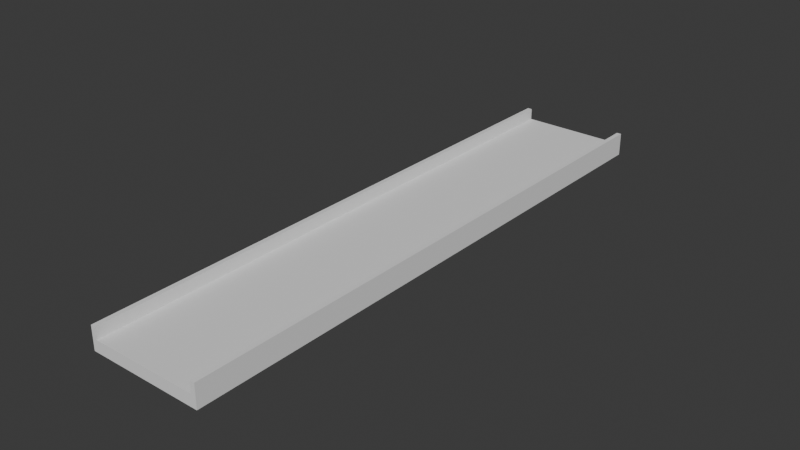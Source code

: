 # Source: SeeSaw.blend  (saved by Blender 4.4.32; exported with 4.5.12 LTS)
import bpy
from mathutils import Matrix  # noqa: F401  (used for matrix-valued properties, if any)

bpy.ops.wm.read_factory_settings(use_empty=True)
scene = bpy.context.scene
scene.name = 'Scene'

# ---- collections
col_collection = bpy.data.collections.new('Collection'); scene.collection.children.link(col_collection)

# ---- node groups
ng_smooth_by_angle = bpy.data.node_groups.new('Smooth by Angle', 'GeometryNodeTree')
_s = ng_smooth_by_angle.interface.new_socket(name='Mesh', in_out='OUTPUT', socket_type='NodeSocketGeometry')
_s = ng_smooth_by_angle.interface.new_socket(name='Mesh', in_out='INPUT', socket_type='NodeSocketGeometry')
_s = ng_smooth_by_angle.interface.new_socket(name='Angle', in_out='INPUT', socket_type='NodeSocketFloat')
_s.subtype = 'ANGLE'
_s.default_value = 0.5236
_s.min_value = 0.0
_s.max_value = 3.142
_s.description = 'Maximum face angle for smooth edges'
_s = ng_smooth_by_angle.interface.new_socket(name='Ignore Sharpness', in_out='INPUT', socket_type='NodeSocketBool')
_s.force_non_field = True
ng_smooth_by_angle.description = 'Set the sharpness of mesh edges based on the angle between the neighboring faces'
ng_smooth_by_angle.is_modifier = True
_N = ng_smooth_by_angle.nodes; _L = ng_smooth_by_angle.links
n0 = _N.new('GeometryNodeSetShadeSmooth'); n0.name = 'Set Shade Smooth'; n0.location = (120, -80)
n0.domain = 'EDGE'
n1 = _N.new('GeometryNodeSetShadeSmooth'); n1.name = 'Set Shade Smooth.001'; n1.location = (300, -80)
n2 = _N.new('NodeGroupOutput'); n2.name = 'Group Output'; n2.location = (480, -80)
n3 = _N.new('GeometryNodeInputMeshEdgeAngle'); n3.name = 'Edge Angle'; n3.location = (-440, -240)
n4 = _N.new('NodeGroupInput'); n4.name = 'Group Input'; n4.location = (-80, -80)
n5 = _N.new('GeometryNodeInputEdgeSmooth'); n5.name = 'Is Edge Smooth'; n5.location = (-260, -120)
n6 = _N.new('GeometryNodeInputShadeSmooth'); n6.name = 'Is Shade Smooth'; n6.location = (-440, -397)
n7 = _N.new('FunctionNodeCompare'); n7.name = 'Compare'; n7.location = (-260, -260)
n7.operation = 'LESS_EQUAL'
n7.inputs[6].default_value = (0.0, 0.0, 0.0, 0.0)
n7.inputs[7].default_value = (0.0, 0.0, 0.0, 0.0)
n8 = _N.new('FunctionNodeBooleanMath'); n8.name = 'Boolean Math.001'; n8.location = (-80, -260)
n9 = _N.new('NodeGroupInput'); n9.name = 'Group Input.001'; n9.location = (-440, -329)
n10 = _N.new('NodeGroupInput'); n10.name = 'Group Input.002'; n10.location = (-259, -189)
n11 = _N.new('FunctionNodeBooleanMath'); n11.name = 'Boolean Math'; n11.location = (-80, -149)
n11.operation = 'OR'
n12 = _N.new('FunctionNodeBooleanMath'); n12.name = 'Boolean Math.002'; n12.location = (-260, -380)
n12.operation = 'OR'
n13 = _N.new('NodeGroupInput'); n13.name = 'Group Input.003'; n13.location = (-440, -460)
_L.new(n3.outputs[0], n7.inputs[0])
_L.new(n1.outputs[0], n2.inputs[0])
_L.new(n9.outputs[1], n7.inputs[1])
_L.new(n7.outputs[0], n8.inputs[0])
_L.new(n4.outputs[0], n0.inputs[0])
_L.new(n0.outputs[0], n1.inputs[0])
_L.new(n8.outputs[0], n0.inputs[2])
_L.new(n10.outputs[2], n11.inputs[1])
_L.new(n5.outputs[0], n11.inputs[0])
_L.new(n11.outputs[0], n0.inputs[1])
_L.new(n13.outputs[2], n12.inputs[1])
_L.new(n6.outputs[0], n12.inputs[0])
_L.new(n12.outputs[0], n8.inputs[1])
n2.is_active_output = True

# ---- world
world_world = bpy.data.worlds.new('World'); scene.world = world_world
world_world.use_nodes = True; world_world.node_tree.nodes.clear()
_N = world_world.node_tree.nodes; _L = world_world.node_tree.links
n0 = _N.new('ShaderNodeOutputWorld'); n0.name = 'World Output'; n0.location = (300, 300)
n1 = _N.new('ShaderNodeBackground'); n1.name = 'Background'; n1.location = (10, 300)
n1.inputs[0].default_value = (0.05088, 0.05088, 0.05088, 1.0)
_L.new(n1.outputs[0], n0.inputs[0])
n0.is_active_output = True
world_world.color = (0.05088, 0.05088, 0.05088)
world_world.sun_shadow_jitter_overblur = 0.0

# ---- meshes
me_cube_001 = bpy.data.meshes.new('Cube.001')
me_cube_001.from_pydata([(5.0, 1.0, 0.0), (5.0, 1.0, -1.0), (5.0, -2.98e-07, 0.0), (5.0, -2.98e-07, -1.0), (-5.0, 1.0, 0.0), (-5.0, 1.0, -1.0), (-5.0, 3.278e-07, 0.0), (-5.0, 3.278e-07, -1.0), (4.599, -2.98e-07, 0.0), (-4.598, 2.98e-07, 0.0), (-4.598, 2.98e-07, -1.0), (4.599, -2.98e-07, -1.0), (-4.598, 1.0, 0.0), (4.599, 1.0, 0.0), (4.599, 1.0, -1.0), (-4.598, 1.0, -1.0), (-4.598, 2.98e-07, 1.0), (-5.0, 3.278e-07, 1.0), (5.0, 1.0, 1.0), (5.0, -2.98e-07, 1.0), (4.599, 1.0, 1.0), (-5.0, 1.0, 1.0), (4.599, -2.98e-07, 1.0), (-4.598, 1.0, 1.0), (3.833, -2.384e-07, 0.0), (3.066, -1.788e-07, 0.0), (2.3, -1.788e-07, 0.0), (1.534, -1.192e-07, 0.0), (0.7671, -5.96e-08, 0.0), (0.0006276, 0.0, 0.0), (-0.7658, 5.96e-08, 0.0), (-1.532, 8.941e-08, 0.0), (-2.299, 1.49e-07, 0.0), (-3.065, 2.086e-07, 0.0), (-3.832, 2.384e-07, 0.0), (-3.832, 2.384e-07, -1.0), (-3.065, 2.086e-07, -1.0), (-2.299, 1.49e-07, -1.0), (-1.532, 8.941e-08, -1.0), (-0.7658, 5.96e-08, -1.0), (0.0006284, 0.0, -1.0), (0.7671, -5.96e-08, -1.0), (1.534, -1.192e-07, -1.0), (2.3, -1.788e-07, -1.0), (3.066, -1.788e-07, -1.0), (3.833, -2.384e-07, -1.0), (-3.832, 1.0, 0.0), (-3.065, 1.0, 0.0), (-2.299, 1.0, 0.0), (-1.532, 1.0, 0.0), (-0.7658, 1.0, 0.0), (0.0006284, 1.0, 0.0), (0.7671, 1.0, 0.0), (1.534, 1.0, 0.0), (2.3, 1.0, 0.0), (3.066, 1.0, 0.0), (3.833, 1.0, 0.0), (3.833, 1.0, -1.0), (3.066, 1.0, -1.0), (2.3, 1.0, -1.0), (1.534, 1.0, -1.0), (0.7671, 1.0, -1.0), (0.0006276, 1.0, -1.0), (-0.7658, 1.0, -1.0), (-1.532, 1.0, -1.0), (-2.299, 1.0, -1.0), (-3.065, 1.0, -1.0), (-3.832, 1.0, -1.0)], [], [(14, 1, 3, 11), (14, 13, 0, 1), (7, 6, 4, 5), (10, 9, 6, 7), (2, 0, 18, 19), (1, 0, 2, 3), (0, 13, 20, 18), (46, 12, 9, 34), (3, 2, 8, 11), (35, 34, 9, 10), (5, 4, 12, 15), (57, 56, 13, 14), (5, 15, 10, 7), (57, 14, 11, 45), (23, 21, 17, 16), (18, 20, 22, 19), (6, 9, 16, 17), (13, 8, 22, 20), (4, 6, 17, 21), (12, 4, 21, 23), (8, 2, 19, 22), (9, 12, 23, 16), (15, 67, 35, 10), (67, 66, 36, 35), (66, 65, 37, 36), (65, 64, 38, 37), (64, 63, 39, 38), (63, 62, 40, 39), (62, 61, 41, 40), (61, 60, 42, 41), (60, 59, 43, 42), (59, 58, 44, 43), (58, 57, 45, 44), (15, 12, 46, 67), (67, 46, 47, 66), (66, 47, 48, 65), (65, 48, 49, 64), (64, 49, 50, 63), (63, 50, 51, 62), (62, 51, 52, 61), (61, 52, 53, 60), (60, 53, 54, 59), (59, 54, 55, 58), (58, 55, 56, 57), (11, 8, 24, 45), (45, 24, 25, 44), (44, 25, 26, 43), (43, 26, 27, 42), (42, 27, 28, 41), (41, 28, 29, 40), (40, 29, 30, 39), (39, 30, 31, 38), (38, 31, 32, 37), (37, 32, 33, 36), (36, 33, 34, 35), (13, 56, 24, 8), (56, 55, 25, 24), (55, 54, 26, 25), (54, 53, 27, 26), (53, 52, 28, 27), (52, 51, 29, 28), (51, 50, 30, 29), (50, 49, 31, 30), (49, 48, 32, 31), (48, 47, 33, 32), (47, 46, 34, 33)])
me_cube_001.polygons.foreach_set('use_smooth', [True] * 66)
_uv = me_cube_001.uv_layers.new(name='UVMap')
_uv.uv.foreach_set('vector', [0.5417, 0.0, 0.625, 0.0, 0.625, 0.25, 0.5417, 0.25, 0.375, 0.4167, 0.625, 0.4167, 0.625, 0.5, 0.375, 0.5, 0.375, 0.5, 0.625, 0.5, 0.625, 0.75, 0.375, 0.75, 0.375, 0.9167, 0.625, 0.9167, 0.625, 1.0, 0.375, 1.0, 0.875, 0.75, 0.875, 0.5, 0.875, 0.5, 0.875, 0.75, 0.625, 0.5, 0.875, 0.5, 0.875, 0.75, 0.625, 0.75, 0.625, 0.5, 0.625, 0.4167, 0.625, 0.4167, 0.625, 0.5, 0.2847, 0.5, 0.2917, 0.5, 0.2917, 0.75, 0.2847, 0.75, 0.375, 0.75, 0.625, 0.75, 0.625, 0.8333, 0.375, 0.8333, 0.375, 0.9097, 0.625, 0.9097, 0.625, 0.9167, 0.375, 0.9167, 0.375, 0.25, 0.625, 0.25, 0.625, 0.3333, 0.375, 0.3333, 0.375, 0.4097, 0.625, 0.4097, 0.625, 0.4167, 0.375, 0.4167, 0.375, 0.0, 0.4583, 0.0, 0.4583, 0.25, 0.375, 0.25, 0.5347, 0.0, 0.5417, 0.0, 0.5417, 0.25, 0.5347, 0.25, 0.2917, 0.5, 0.375, 0.5, 0.375, 0.75, 0.2917, 0.75, 0.125, 0.5, 0.2083, 0.5, 0.2083, 0.75, 0.125, 0.75, 0.625, 1.0, 0.625, 0.9167, 0.625, 0.9167, 0.625, 1.0, 0.2083, 0.5, 0.2083, 0.75, 0.2083, 0.75, 0.2083, 0.5, 0.625, 0.75, 0.625, 0.5, 0.625, 0.5, 0.625, 0.75, 0.625, 0.3333, 0.625, 0.25, 0.625, 0.25, 0.625, 0.3333, 0.625, 0.8333, 0.625, 0.75, 0.625, 0.75, 0.625, 0.8333, 0.2917, 0.75, 0.2917, 0.5, 0.2917, 0.5, 0.2917, 0.75, 0.4583, 0.0, 0.4653, 0.0, 0.4653, 0.25, 0.4583, 0.25, 0.4653, 0.0, 0.4722, 0.0, 0.4722, 0.25, 0.4653, 0.25, 0.4722, 0.0, 0.4792, 0.0, 0.4792, 0.25, 0.4722, 0.25, 0.4792, 0.0, 0.4861, 0.0, 0.4861, 0.25, 0.4792, 0.25, 0.4861, 0.0, 0.4931, 0.0, 0.4931, 0.25, 0.4861, 0.25, 0.4931, 0.0, 0.5, 0.0, 0.5, 0.25, 0.4931, 0.25, 0.5, 0.0, 0.5069, 0.0, 0.5069, 0.25, 0.5, 0.25, 0.5069, 0.0, 0.5139, 0.0, 0.5139, 0.25, 0.5069, 0.25, 0.5139, 0.0, 0.5208, 0.0, 0.5208, 0.25, 0.5139, 0.25, 0.5208, 0.0, 0.5278, 0.0, 0.5278, 0.25, 0.5208, 0.25, 0.5278, 0.0, 0.5347, 0.0, 0.5347, 0.25, 0.5278, 0.25, 0.375, 0.3333, 0.625, 0.3333, 0.625, 0.3403, 0.375, 0.3403, 0.375, 0.3403, 0.625, 0.3403, 0.625, 0.3472, 0.375, 0.3472, 0.375, 0.3472, 0.625, 0.3472, 0.625, 0.3542, 0.375, 0.3542, 0.375, 0.3542, 0.625, 0.3542, 0.625, 0.3611, 0.375, 0.3611, 0.375, 0.3611, 0.625, 0.3611, 0.625, 0.3681, 0.375, 0.3681, 0.375, 0.3681, 0.625, 0.3681, 0.625, 0.375, 0.375, 0.375, 0.375, 0.375, 0.625, 0.375, 0.625, 0.3819, 0.375, 0.3819, 0.375, 0.3819, 0.625, 0.3819, 0.625, 0.3889, 0.375, 0.3889, 0.375, 0.3889, 0.625, 0.3889, 0.625, 0.3958, 0.375, 0.3958, 0.375, 0.3958, 0.625, 0.3958, 0.625, 0.4028, 0.375, 0.4028, 0.375, 0.4028, 0.625, 0.4028, 0.625, 0.4097, 0.375, 0.4097, 0.375, 0.8333, 0.625, 0.8333, 0.625, 0.8403, 0.375, 0.8403, 0.375, 0.8403, 0.625, 0.8403, 0.625, 0.8472, 0.375, 0.8472, 0.375, 0.8472, 0.625, 0.8472, 0.625, 0.8542, 0.375, 0.8542, 0.375, 0.8542, 0.625, 0.8542, 0.625, 0.8611, 0.375, 0.8611, 0.375, 0.8611, 0.625, 0.8611, 0.625, 0.8681, 0.375, 0.8681, 0.375, 0.8681, 0.625, 0.8681, 0.625, 0.875, 0.375, 0.875, 0.375, 0.875, 0.625, 0.875, 0.625, 0.8819, 0.375, 0.8819, 0.375, 0.8819, 0.625, 0.8819, 0.625, 0.8889, 0.375, 0.8889, 0.375, 0.8889, 0.625, 0.8889, 0.625, 0.8958, 0.375, 0.8958, 0.375, 0.8958, 0.625, 0.8958, 0.625, 0.9028, 0.375, 0.9028, 0.375, 0.9028, 0.625, 0.9028, 0.625, 0.9097, 0.375, 0.9097, 0.2083, 0.5, 0.2153, 0.5, 0.2153, 0.75, 0.2083, 0.75, 0.2153, 0.5, 0.2222, 0.5, 0.2222, 0.75, 0.2153, 0.75, 0.2222, 0.5, 0.2292, 0.5, 0.2292, 0.75, 0.2222, 0.75, 0.2292, 0.5, 0.2361, 0.5, 0.2361, 0.75, 0.2292, 0.75, 0.2361, 0.5, 0.2431, 0.5, 0.2431, 0.75, 0.2361, 0.75, 0.2431, 0.5, 0.25, 0.5, 0.25, 0.75, 0.2431, 0.75, 0.25, 0.5, 0.2569, 0.5, 0.2569, 0.75, 0.25, 0.75, 0.2569, 0.5, 0.2639, 0.5, 0.2639, 0.75, 0.2569, 0.75, 0.2639, 0.5, 0.2708, 0.5, 0.2708, 0.75, 0.2639, 0.75, 0.2708, 0.5, 0.2778, 0.5, 0.2778, 0.75, 0.2708, 0.75, 0.2778, 0.5, 0.2847, 0.5, 0.2847, 0.75, 0.2778, 0.75])
me_cube_001.update()

# ---- curves / text
cu_nurbspath = bpy.data.curves.new('NurbsPath', 'CURVE')
cu_nurbspath.dimensions = '3D'
_sp = cu_nurbspath.splines.new('NURBS'); _sp.points.add(1)
_sp.points.foreach_set('co', [0.0, 0.0, 0.0, 1.0, 0.0, 50.0, 0.0, 1.0])
_sp.order_u = 2
_sp.order_v = 0
_sp.use_endpoint_u = True
cu_nurbspath.use_path = True
cu_nurbspath.fill_mode = 'FULL'

# ---- objects
ob_cube = bpy.data.objects.new('Cube', me_cube_001)
ob_nurbspath = bpy.data.objects.new('NurbsPath', cu_nurbspath)

# ---- transforms, parenting, visibility, modifiers, constraints
ob_cube.location = (0.0, 0.0, 0.0)
ob_cube.rotation_euler = (0.0, -0.0, -1.571)
_m = ob_cube.modifiers.new('Array', 'ARRAY')
_m.fit_type = 'FIT_CURVE'
_m.count = 73
_m.curve = ob_nurbspath
_m.relative_offset_displace = (0.0, 1.0, 0.0)
_m = ob_cube.modifiers.new('Curve', 'CURVE')
_m.object = ob_nurbspath
_m = ob_cube.modifiers.new('Smooth by Angle', 'NODES')
_m.node_group = ng_smooth_by_angle
_m.use_pin_to_last = True
_m.show_group_selector = False
ob_nurbspath.location = (0.0, 0.0, 0.0)

# ---- collection membership
col_collection.objects.link(ob_cube)
col_collection.objects.link(ob_nurbspath)

# ---- scene / render settings (as saved in the file)
scene.frame_start = 1; scene.frame_end = 250; scene.frame_set(1)
scene.render.engine = 'BLENDER_EEVEE_NEXT'
bpy.context.view_layer.update()

# ---- added for rendering (the .blend has no active camera and no usable light): camera, sun
cam_auto = bpy.data.cameras.new('AutoCamera')
cam_auto.lens = 50.0
cam_auto.sensor_width = 36.0
cam_auto.clip_end = 1000.0
ob_auto_camera = bpy.data.objects.new('AutoCamera', cam_auto)
scene.collection.objects.link(ob_auto_camera)
ob_auto_camera.location = (49.0285, -33.8338, 39.2225)
ob_auto_camera.rotation_euler = (1.09748, -7.21219e-08, 0.694738)
scene.camera = ob_auto_camera
light_auto_sun = bpy.data.lights.new('AutoSun', 'SUN')
light_auto_sun.energy = 3.0
light_auto_sun.angle = 0.0523599
ob_auto_sun = bpy.data.objects.new('AutoSun', light_auto_sun)
scene.collection.objects.link(ob_auto_sun)
ob_auto_sun.rotation_euler = (0.872665, 0.174533, 0.523599)
bpy.context.view_layer.update()

